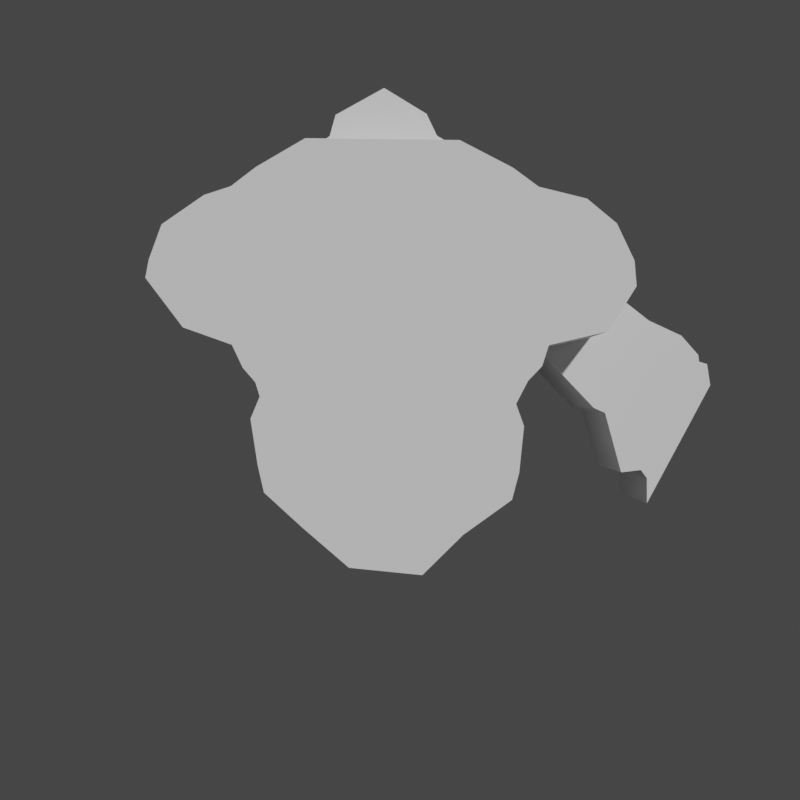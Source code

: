 # Source: golem.blend  (saved by Blender 3.4.6; exported with 4.5.12 LTS)
import bpy
from mathutils import Matrix  # noqa: F401  (used for matrix-valued properties, if any)

bpy.ops.wm.read_factory_settings(use_empty=True)
scene = bpy.context.scene
scene.name = 'Scene'

# ---- collections
col_collection = bpy.data.collections.new('Collection'); scene.collection.children.link(col_collection)

# ---- world
world_world = bpy.data.worlds.new('World'); scene.world = world_world
world_world.use_nodes = True; world_world.node_tree.nodes.clear()
_N = world_world.node_tree.nodes; _L = world_world.node_tree.links
n0 = _N.new('ShaderNodeOutputWorld'); n0.name = 'World Output'; n0.location = (300, 300)
n1 = _N.new('ShaderNodeBackground'); n1.name = 'Background'; n1.location = (10, 300)
n1.inputs[0].default_value = (0.05088, 0.05088, 0.05088, 1.0)
_L.new(n1.outputs[0], n0.inputs[0])
n0.is_active_output = True
world_world.color = (0.05088, 0.05088, 0.05088)
world_world.use_sun_shadow = False
world_world.sun_shadow_jitter_overblur = 0.0

# ---- cameras
cam_camera = bpy.data.cameras.new('Camera')
cam_camera.clip_end = 100.0
cam_camera.ortho_scale = 7.314

# ---- meshes
me_003 = bpy.data.meshes.new('Куб.003')
me_003.from_pydata([(-0.2275, -1.0, -1.0), (-0.5785, -1.0, 0.6926), (-0.2275, 0.1155, -1.0), (-0.5785, 0.1155, 0.6944), (0.2428, -1.0, -1.0), (0.4731, -1.0, 0.7049), (0.2428, 0.1155, -1.0), (0.4836, 0.1155, 0.6944), (0.0, 0.1155, -1.0), (-0.01185, 0.1155, 0.9993), (0.0, -1.0, -1.0), (-0.01712, -1.0, 1.004), (-0.6469, -1.0, 0.446), (-0.6469, 0.1155, 0.4469), (0.5995, 0.1155, 0.4469), (0.5942, -1.0, 0.4522), (-0.008558, -1.0, 0.6016), (-0.005924, 0.1155, 0.5994), (-0.8235, 0.1155, 0.3333), (0.7998, 0.1155, 0.3333), (0.787, -1.0, 0.3359), (-0.01444, -1.0, 0.4106), (-0.002962, 0.1155, 0.4095), (-0.8235, -1.0, 0.3329), (-0.805, 0.1155, 0.06815), (0.7982, 0.1155, 0.06815), (0.7664, -1.0, 0.06947), (-0.03263, -1.0, 0.1068), (-0.001481, 0.1155, 0.1063), (-0.805, -1.0, 0.06793), (-0.8009, 0.1155, -0.1203), (0.7771, 0.1155, -0.1203), (0.7511, -1.0, -0.1197), (-0.02648, -1.0, -0.101), (-0.0007405, 0.1155, -0.1013), (-0.8009, -1.0, -0.1204), (-0.9462, 0.1155, -0.3772), (0.8428, 0.1155, -0.3772), (0.8425, -1.0, -0.3769), (-0.04627, -1.0, -0.3675), (-0.04611, 0.1155, -0.3677), (-0.9462, -1.0, -0.3773), (-0.7901, 0.1155, -0.6886), (0.7537, 0.1155, -0.6886), (0.7535, -1.0, -0.6884), (-0.02314, -1.0, -0.6838), (-0.02306, 0.1155, -0.6838), (-0.7901, -1.0, -0.6886), (-0.6003, 0.1155, -0.8443), (0.5567, 0.1155, -0.8443), (0.5566, -1.0, -0.8442), (-0.01157, -1.0, -0.8419), (-0.01153, 0.1155, -0.8419), (-0.6003, -1.0, -0.8443), (-1.521, -1.928, -2.26), (-0.8516, -1.928, 0.2042), (-1.521, 1.928, -2.26), (-0.8516, 1.928, 0.2042), (1.692, -1.928, -2.244), (0.8092, -1.928, 0.1838), (1.692, 1.928, -2.244), (0.8092, 1.928, 0.1838), (-1.378, -1.928, -0.1027), (-1.378, 1.928, -0.1027), (1.381, 1.928, -0.1129), (1.381, -1.928, -0.1129), (-1.651, 1.928, -0.3117), (1.657, 1.928, -0.3168), (1.657, -1.928, -0.3168), (-1.651, -1.928, -0.3117), (-1.938, 1.928, -0.4054), (2.175, 1.928, -0.4445), (2.175, -1.928, -0.4445), (-1.938, -1.928, -0.4054), (-2.393, 1.928, -0.7206), (2.495, 1.928, -0.7097), (2.495, -1.928, -0.7097), (-2.393, -1.928, -0.7206), (-2.531, 1.928, -1.101), (2.685, 1.928, -1.111), (2.685, -1.928, -1.111), (-2.531, -1.928, -1.101), (-2.567, 1.928, -1.294), (2.707, 1.928, -1.384), (2.707, -1.928, -1.384), (-2.567, -1.928, -1.294), (-2.164, 1.928, -1.826), (2.401, 1.928, -1.871), (2.401, -1.928, -1.871), (-2.164, -1.928, -1.826), (-1.638, 1.928, -2.013), (1.765, 1.928, -2.018), (1.765, -1.928, -2.018), (-1.638, -1.928, -2.013), (-1.386, 1.928, -2.416), (-1.386, -1.928, -2.416), (1.542, 1.928, -2.4), (1.542, -1.928, -2.4), (-1.339, 1.928, -2.569), (-1.339, -1.928, -2.569), (1.413, 1.928, -2.648), (1.413, -1.928, -2.648), (-1.438, 1.928, -2.809), (-1.438, -1.928, -2.809), (1.498, 1.928, -2.888), (1.498, -1.928, -2.888), (-1.36, 1.928, -3.309), (-1.36, -1.928, -3.309), (1.446, 1.928, -3.388), (1.446, -1.928, -3.388), (-1.293, 1.928, -3.6), (-1.293, -1.928, -3.6), (1.368, 1.928, -3.679), (1.368, -1.928, -3.679), (-0.8839, 1.928, -3.974), (-0.8839, -1.928, -3.974), (0.8458, 1.928, -4.053), (0.8458, -1.928, -4.053), (-0.3805, 1.928, -4.407), (-0.3805, -1.928, -4.407), (0.4061, 1.928, -4.486), (0.4061, -1.928, -4.486), (2.442, -0.8195, -2.699), (1.777, -0.8195, -1.998), (2.442, 0.8195, -2.699), (1.777, 0.8195, -1.998), (3.087, -0.8195, -1.675), (2.718, -0.8195, -1.385), (3.087, 0.8195, -1.675), (2.718, 0.8195, -1.385), (2.573, 0.8195, -2.757), (2.573, -0.8195, -2.757), (3.467, 0.8195, -1.851), (3.467, -0.8195, -1.851), (2.762, 0.8195, -3.455), (2.762, -0.8195, -3.455), (3.666, 0.8195, -2.078), (3.666, -0.8195, -2.078), (2.993, 0.8195, -3.427), (2.993, -0.8195, -3.427), (3.675, 0.8195, -2.156), (3.675, -0.8195, -2.156), (3.064, 0.8195, -3.524), (3.064, -0.8195, -3.524), (3.769, 0.8195, -2.185), (3.769, -0.8195, -2.185), (3.064, 0.8195, -3.816), (3.064, -0.8195, -3.816), (3.806, 0.8195, -2.432), (3.806, -0.8195, -2.432)], [], [(12, 1, 3, 13), (17, 9, 7, 14), (14, 7, 5, 15), (16, 11, 1, 12), (8, 6, 4, 10), (9, 3, 1, 11), (7, 9, 11, 5), (2, 8, 10, 0), (15, 5, 11, 16), (13, 3, 9, 17), (18, 13, 17, 22), (20, 15, 16, 21), (21, 16, 12, 23), (19, 14, 15, 20), (22, 17, 14, 19), (23, 12, 13, 18), (29, 23, 18, 24), (28, 22, 19, 25), (25, 19, 20, 26), (27, 21, 23, 29), (26, 20, 21, 27), (24, 18, 22, 28), (30, 24, 28, 34), (32, 26, 27, 33), (33, 27, 29, 35), (31, 25, 26, 32), (34, 28, 25, 31), (35, 29, 24, 30), (41, 35, 30, 36), (40, 34, 31, 37), (37, 31, 32, 38), (39, 33, 35, 41), (38, 32, 33, 39), (36, 30, 34, 40), (42, 36, 40, 46), (44, 38, 39, 45), (45, 39, 41, 47), (43, 37, 38, 44), (46, 40, 37, 43), (47, 41, 36, 42), (53, 47, 42, 48), (52, 46, 43, 49), (49, 43, 44, 50), (51, 45, 47, 53), (50, 44, 45, 51), (48, 42, 46, 52), (2, 48, 52, 8), (4, 50, 51, 10), (10, 51, 53, 0), (6, 49, 50, 4), (8, 52, 49, 6), (0, 53, 48, 2), (62, 55, 57, 63), (63, 57, 61, 64), (64, 61, 59, 65), (65, 59, 55, 62), (54, 56, 94, 95), (61, 57, 55, 59), (68, 65, 62, 69), (67, 64, 65, 68), (66, 63, 64, 67), (69, 62, 63, 66), (73, 69, 66, 70), (70, 66, 67, 71), (71, 67, 68, 72), (72, 68, 69, 73), (76, 72, 73, 77), (75, 71, 72, 76), (74, 70, 71, 75), (77, 73, 70, 74), (81, 77, 74, 78), (78, 74, 75, 79), (79, 75, 76, 80), (80, 76, 77, 81), (84, 80, 81, 85), (83, 79, 80, 84), (82, 78, 79, 83), (85, 81, 78, 82), (89, 85, 82, 86), (86, 82, 83, 87), (87, 83, 84, 88), (88, 84, 85, 89), (92, 88, 89, 93), (91, 87, 88, 92), (90, 86, 87, 91), (93, 89, 86, 90), (54, 93, 90, 56), (56, 90, 91, 60), (60, 91, 92, 58), (58, 92, 93, 54), (94, 96, 100, 98), (60, 58, 97, 96), (58, 54, 95, 97), (56, 60, 96, 94), (100, 101, 105, 104), (96, 97, 101, 100), (95, 94, 98, 99), (97, 95, 99, 101), (105, 103, 107, 109), (99, 98, 102, 103), (101, 99, 103, 105), (98, 100, 104, 102), (106, 108, 112, 110), (102, 104, 108, 106), (104, 105, 109, 108), (103, 102, 106, 107), (112, 113, 117, 116), (108, 109, 113, 112), (107, 106, 110, 111), (109, 107, 111, 113), (117, 115, 119, 121), (111, 110, 114, 115), (113, 111, 115, 117), (110, 112, 116, 114), (118, 120, 121, 119), (114, 116, 120, 118), (116, 117, 121, 120), (115, 114, 118, 119), (122, 123, 125, 124), (124, 125, 129, 128), (128, 129, 127, 126), (126, 127, 123, 122), (128, 126, 133, 132), (129, 125, 123, 127), (132, 133, 137, 136), (126, 122, 131, 133), (124, 128, 132, 130), (122, 124, 130, 131), (135, 134, 138, 139), (131, 130, 134, 135), (133, 131, 135, 137), (130, 132, 136, 134), (141, 139, 143, 145), (137, 135, 139, 141), (134, 136, 140, 138), (136, 137, 141, 140), (144, 145, 149, 148), (138, 140, 144, 142), (140, 141, 145, 144), (139, 138, 142, 143), (146, 148, 149, 147), (143, 142, 146, 147), (145, 143, 147, 149), (142, 144, 148, 146)])
_uv = me_003.uv_layers.new(name='UVКарта')
_uv.uv.foreach_set('vector', [0.5, 0.0, 0.625, 0.0, 0.625, 0.25, 0.5, 0.25, 0.5, 0.375, 0.625, 0.375, 0.625, 0.5, 0.5, 0.5, 0.5, 0.5, 0.625, 0.5, 0.625, 0.75, 0.5, 0.75, 0.5, 0.875, 0.625, 0.875, 0.625, 1.0, 0.5, 1.0, 0.25, 0.5, 0.375, 0.5, 0.375, 0.75, 0.25, 0.75, 0.75, 0.5, 0.875, 0.5, 0.875, 0.75, 0.75, 0.75, 0.625, 0.5, 0.75, 0.5, 0.75, 0.75, 0.625, 0.75, 0.125, 0.5, 0.25, 0.5, 0.25, 0.75, 0.125, 0.75, 0.5, 0.75, 0.625, 0.75, 0.625, 0.875, 0.5, 0.875, 0.5, 0.25, 0.625, 0.25, 0.625, 0.375, 0.5, 0.375, 0.4375, 0.25, 0.5, 0.25, 0.5, 0.375, 0.4375, 0.375, 0.4375, 0.75, 0.5, 0.75, 0.5, 0.875, 0.4375, 0.875, 0.4375, 0.875, 0.5, 0.875, 0.5, 1.0, 0.4375, 1.0, 0.4375, 0.5, 0.5, 0.5, 0.5, 0.75, 0.4375, 0.75, 0.4375, 0.375, 0.5, 0.375, 0.5, 0.5, 0.4375, 0.5, 0.4375, 0.0, 0.5, 0.0, 0.5, 0.25, 0.4375, 0.25, 0.4062, 0.0, 0.4375, 0.0, 0.4375, 0.25, 0.4062, 0.25, 0.4062, 0.375, 0.4375, 0.375, 0.4375, 0.5, 0.4062, 0.5, 0.4062, 0.5, 0.4375, 0.5, 0.4375, 0.75, 0.4062, 0.75, 0.4063, 0.875, 0.4375, 0.875, 0.4375, 1.0, 0.4062, 1.0, 0.4062, 0.75, 0.4375, 0.75, 0.4375, 0.875, 0.4063, 0.875, 0.4062, 0.25, 0.4375, 0.25, 0.4375, 0.375, 0.4062, 0.375, 0.3906, 0.25, 0.4062, 0.25, 0.4062, 0.375, 0.3906, 0.375, 0.3906, 0.75, 0.4062, 0.75, 0.4063, 0.875, 0.3906, 0.875, 0.3906, 0.875, 0.4063, 0.875, 0.4062, 1.0, 0.3906, 1.0, 0.3906, 0.5, 0.4062, 0.5, 0.4062, 0.75, 0.3906, 0.75, 0.3906, 0.375, 0.4062, 0.375, 0.4062, 0.5, 0.3906, 0.5, 0.3906, 0.0, 0.4062, 0.0, 0.4062, 0.25, 0.3906, 0.25, 0.3828, 0.0, 0.3906, 0.0, 0.3906, 0.25, 0.3828, 0.25, 0.3828, 0.375, 0.3906, 0.375, 0.3906, 0.5, 0.3828, 0.5, 0.3828, 0.5, 0.3906, 0.5, 0.3906, 0.75, 0.3828, 0.75, 0.3828, 0.875, 0.3906, 0.875, 0.3906, 1.0, 0.3828, 1.0, 0.3828, 0.75, 0.3906, 0.75, 0.3906, 0.875, 0.3828, 0.875, 0.3828, 0.25, 0.3906, 0.25, 0.3906, 0.375, 0.3828, 0.375, 0.3789, 0.25, 0.3828, 0.25, 0.3828, 0.375, 0.3789, 0.375, 0.3789, 0.75, 0.3828, 0.75, 0.3828, 0.875, 0.3789, 0.875, 0.3789, 0.875, 0.3828, 0.875, 0.3828, 1.0, 0.3789, 1.0, 0.3789, 0.5, 0.3828, 0.5, 0.3828, 0.75, 0.3789, 0.75, 0.3789, 0.375, 0.3828, 0.375, 0.3828, 0.5, 0.3789, 0.5, 0.3789, 0.0, 0.3828, 0.0, 0.3828, 0.25, 0.3789, 0.25, 0.377, 0.0, 0.3789, 0.0, 0.3789, 0.25, 0.377, 0.25, 0.377, 0.375, 0.3789, 0.375, 0.3789, 0.5, 0.377, 0.5, 0.377, 0.5, 0.3789, 0.5, 0.3789, 0.75, 0.377, 0.75, 0.377, 0.875, 0.3789, 0.875, 0.3789, 1.0, 0.377, 1.0, 0.377, 0.75, 0.3789, 0.75, 0.3789, 0.875, 0.377, 0.875, 0.377, 0.25, 0.3789, 0.25, 0.3789, 0.375, 0.377, 0.375, 0.375, 0.25, 0.377, 0.25, 0.377, 0.375, 0.375, 0.375, 0.375, 0.75, 0.377, 0.75, 0.377, 0.875, 0.375, 0.875, 0.375, 0.875, 0.377, 0.875, 0.377, 1.0, 0.375, 1.0, 0.375, 0.5, 0.377, 0.5, 0.377, 0.75, 0.375, 0.75, 0.375, 0.375, 0.377, 0.375, 0.377, 0.5, 0.375, 0.5, 0.375, 0.0, 0.377, 0.0, 0.377, 0.25, 0.375, 0.25, 0.5, 0.0, 0.625, 0.0, 0.625, 0.25, 0.5, 0.25, 0.5, 0.25, 0.625, 0.25, 0.625, 0.5, 0.5, 0.5, 0.5, 0.5, 0.625, 0.5, 0.625, 0.75, 0.5, 0.75, 0.5, 0.75, 0.625, 0.75, 0.625, 1.0, 0.5, 1.0, 0.375, 0.0, 0.375, 0.25, 0.375, 0.25, 0.375, 0.0, 0.625, 0.5, 0.875, 0.5, 0.875, 0.75, 0.625, 0.75, 0.4375, 0.75, 0.5, 0.75, 0.5, 1.0, 0.4375, 1.0, 0.4375, 0.5, 0.5, 0.5, 0.5, 0.75, 0.4375, 0.75, 0.4375, 0.25, 0.5, 0.25, 0.5, 0.5, 0.4375, 0.5, 0.4375, 0.0, 0.5, 0.0, 0.5, 0.25, 0.4375, 0.25, 0.4063, 0.0, 0.4375, 0.0, 0.4375, 0.25, 0.4063, 0.25, 0.4063, 0.25, 0.4375, 0.25, 0.4375, 0.5, 0.4063, 0.5, 0.4063, 0.5, 0.4375, 0.5, 0.4375, 0.75, 0.4063, 0.75, 0.4063, 0.75, 0.4375, 0.75, 0.4375, 1.0, 0.4063, 1.0, 0.3907, 0.75, 0.4063, 0.75, 0.4063, 1.0, 0.3907, 1.0, 0.3907, 0.5, 0.4063, 0.5, 0.4063, 0.75, 0.3907, 0.75, 0.3907, 0.25, 0.4063, 0.25, 0.4063, 0.5, 0.3907, 0.5, 0.3907, 0.0, 0.4063, 0.0, 0.4063, 0.25, 0.3907, 0.25, 0.3828, 0.0, 0.3907, 0.0, 0.3907, 0.25, 0.3828, 0.25, 0.3828, 0.25, 0.3907, 0.25, 0.3907, 0.5, 0.3828, 0.5, 0.3828, 0.5, 0.3907, 0.5, 0.3907, 0.75, 0.3828, 0.75, 0.3828, 0.75, 0.3907, 0.75, 0.3907, 1.0, 0.3828, 1.0, 0.3789, 0.75, 0.3828, 0.75, 0.3828, 1.0, 0.3789, 1.0, 0.3789, 0.5, 0.3828, 0.5, 0.3828, 0.75, 0.3789, 0.75, 0.3789, 0.25, 0.3828, 0.25, 0.3828, 0.5, 0.3789, 0.5, 0.3789, 0.0, 0.3828, 0.0, 0.3828, 0.25, 0.3789, 0.25, 0.377, 0.0, 0.3789, 0.0, 0.3789, 0.25, 0.377, 0.25, 0.377, 0.25, 0.3789, 0.25, 0.3789, 0.5, 0.377, 0.5, 0.377, 0.5, 0.3789, 0.5, 0.3789, 0.75, 0.377, 0.75, 0.377, 0.75, 0.3789, 0.75, 0.3789, 1.0, 0.377, 1.0, 0.376, 0.75, 0.377, 0.75, 0.377, 1.0, 0.376, 1.0, 0.376, 0.5, 0.377, 0.5, 0.377, 0.75, 0.376, 0.75, 0.376, 0.25, 0.377, 0.25, 0.377, 0.5, 0.376, 0.5, 0.376, 0.0, 0.377, 0.0, 0.377, 0.25, 0.376, 0.25, 0.375, 0.0, 0.376, 0.0, 0.376, 0.25, 0.375, 0.25, 0.375, 0.25, 0.376, 0.25, 0.376, 0.5, 0.375, 0.5, 0.375, 0.5, 0.376, 0.5, 0.376, 0.75, 0.375, 0.75, 0.375, 0.75, 0.376, 0.75, 0.376, 1.0, 0.375, 1.0, 0.375, 0.25, 0.375, 0.5, 0.375, 0.5, 0.375, 0.25, 0.375, 0.5, 0.375, 0.75, 0.375, 0.75, 0.375, 0.5, 0.375, 0.75, 0.375, 1.0, 0.375, 1.0, 0.375, 0.75, 0.375, 0.25, 0.375, 0.5, 0.375, 0.5, 0.375, 0.25, 0.375, 0.5, 0.375, 0.75, 0.375, 0.75, 0.375, 0.5, 0.375, 0.5, 0.375, 0.75, 0.375, 0.75, 0.375, 0.5, 0.375, 0.0, 0.375, 0.25, 0.375, 0.25, 0.375, 0.0, 0.375, 0.75, 0.375, 1.0, 0.375, 1.0, 0.375, 0.75, 0.375, 0.75, 0.375, 1.0, 0.375, 1.0, 0.375, 0.75, 0.375, 0.0, 0.375, 0.25, 0.375, 0.25, 0.375, 0.0, 0.375, 0.75, 0.375, 1.0, 0.375, 1.0, 0.375, 0.75, 0.375, 0.25, 0.375, 0.5, 0.375, 0.5, 0.375, 0.25, 0.375, 0.25, 0.375, 0.5, 0.375, 0.5, 0.375, 0.25, 0.375, 0.25, 0.375, 0.5, 0.375, 0.5, 0.375, 0.25, 0.375, 0.5, 0.375, 0.75, 0.375, 0.75, 0.375, 0.5, 0.375, 0.0, 0.375, 0.25, 0.375, 0.25, 0.375, 0.0, 0.375, 0.5, 0.375, 0.75, 0.375, 0.75, 0.375, 0.5, 0.375, 0.5, 0.375, 0.75, 0.375, 0.75, 0.375, 0.5, 0.375, 0.0, 0.375, 0.25, 0.375, 0.25, 0.375, 0.0, 0.375, 0.75, 0.375, 1.0, 0.375, 1.0, 0.375, 0.75, 0.375, 0.75, 0.375, 1.0, 0.375, 1.0, 0.375, 0.75, 0.375, 0.0, 0.375, 0.25, 0.375, 0.25, 0.375, 0.0, 0.375, 0.75, 0.375, 1.0, 0.375, 1.0, 0.375, 0.75, 0.375, 0.25, 0.375, 0.5, 0.375, 0.5, 0.375, 0.25, 0.125, 0.5, 0.375, 0.5, 0.375, 0.75, 0.125, 0.75, 0.375, 0.25, 0.375, 0.5, 0.375, 0.5, 0.375, 0.25, 0.375, 0.5, 0.375, 0.75, 0.375, 0.75, 0.375, 0.5, 0.375, 0.0, 0.375, 0.25, 0.375, 0.25, 0.375, 0.0, 0.375, 0.0, 0.625, 0.0, 0.625, 0.25, 0.375, 0.25, 0.375, 0.25, 0.625, 0.25, 0.625, 0.5, 0.375, 0.5, 0.375, 0.5, 0.625, 0.5, 0.625, 0.75, 0.375, 0.75, 0.375, 0.75, 0.625, 0.75, 0.625, 1.0, 0.375, 1.0, 0.375, 0.5, 0.375, 0.75, 0.375, 0.75, 0.375, 0.5, 0.625, 0.5, 0.875, 0.5, 0.875, 0.75, 0.625, 0.75, 0.375, 0.5, 0.375, 0.75, 0.375, 0.75, 0.375, 0.5, 0.375, 0.75, 0.375, 1.0, 0.375, 1.0, 0.375, 0.75, 0.375, 0.25, 0.375, 0.5, 0.375, 0.5, 0.375, 0.25, 0.375, 0.0, 0.375, 0.25, 0.375, 0.25, 0.375, 0.0, 0.375, 0.0, 0.375, 0.25, 0.375, 0.25, 0.375, 0.0, 0.375, 0.0, 0.375, 0.25, 0.375, 0.25, 0.375, 0.0, 0.375, 0.75, 0.375, 1.0, 0.375, 1.0, 0.375, 0.75, 0.375, 0.25, 0.375, 0.5, 0.375, 0.5, 0.375, 0.25, 0.375, 0.75, 0.375, 1.0, 0.375, 1.0, 0.375, 0.75, 0.375, 0.75, 0.375, 1.0, 0.375, 1.0, 0.375, 0.75, 0.375, 0.25, 0.375, 0.5, 0.375, 0.5, 0.375, 0.25, 0.375, 0.5, 0.375, 0.75, 0.375, 0.75, 0.375, 0.5, 0.375, 0.5, 0.375, 0.75, 0.375, 0.75, 0.375, 0.5, 0.375, 0.25, 0.375, 0.5, 0.375, 0.5, 0.375, 0.25, 0.375, 0.5, 0.375, 0.75, 0.375, 0.75, 0.375, 0.5, 0.375, 0.0, 0.375, 0.25, 0.375, 0.25, 0.375, 0.0, 0.125, 0.5, 0.375, 0.5, 0.375, 0.75, 0.125, 0.75, 0.375, 0.0, 0.375, 0.25, 0.375, 0.25, 0.375, 0.0, 0.375, 0.75, 0.375, 1.0, 0.375, 1.0, 0.375, 0.75, 0.375, 0.25, 0.375, 0.5, 0.375, 0.5, 0.375, 0.25])
me_003.update()

# ---- objects
ob_camera = bpy.data.objects.new('Camera', cam_camera)
ob_x = bpy.data.objects.new('Пустышка', None)
ob_001 = bpy.data.objects.new('Пустышка.001', None)
ob_x_1 = bpy.data.objects.new('Куб', me_003)

# ---- transforms, parenting, visibility, modifiers, constraints
ob_camera.location = (0.0, -7.0, 0.0)
ob_camera.rotation_euler = (1.571, 0.0, 0.0)
ob_camera.lock_rotations_4d = False
ob_camera.empty_display_type = 'ARROWS'
ob_camera.color = (0.0, 0.0, 0.0, 0.0)
ob_camera.display_type = 'WIRE'
ob_camera.lineart.crease_threshold = 0.0
ob_x.location = (12.45, 7.0, 0.157)
ob_x.rotation_euler = (1.571, 0.0, 0.0)
ob_x.scale = (2.396, 2.396, 2.396)
ob_x.empty_display_type = 'IMAGE'
ob_x.empty_display_size = 5.556
ob_x.empty_image_offset = (-0.45, -0.5)
ob_x.hide_render = True
ob_001.location = (-7.062, -8.584e-08, 0.6955)
ob_001.rotation_euler = (1.571, -0.0, -0.0)
ob_001.empty_display_type = 'IMAGE'
ob_001.empty_display_size = 18.61
ob_001.empty_image_offset = (-0.143, -0.4799)
ob_x_1.location = (-0.08429, 0.0, 1.318)
ob_x_1.scale = (0.5052, 0.5052, 0.5052)

# ---- collection membership
col_collection.objects.link(ob_camera)
col_collection.objects.link(ob_x)
col_collection.objects.link(ob_001)
col_collection.objects.link(ob_x_1)

# ---- scene / render settings (as saved in the file)
scene.camera = ob_camera
scene.frame_start = 1; scene.frame_end = 250; scene.frame_set(1)
scene.render.engine = 'BLENDER_EEVEE_NEXT'
scene.render.resolution_x = 1000
scene.render.resolution_y = 1000
scene.cycles.sampling_pattern = 'TABULATED_SOBOL'
scene.cycles.use_light_tree = False
scene.view_settings.view_transform = 'Filmic'
bpy.context.view_layer.update()

# ---- added for rendering (the .blend has no usable light): sun
light_auto_sun = bpy.data.lights.new('AutoSun', 'SUN')
light_auto_sun.energy = 3.0
light_auto_sun.angle = 0.0523599
ob_auto_sun = bpy.data.objects.new('AutoSun', light_auto_sun)
scene.collection.objects.link(ob_auto_sun)
ob_auto_sun.rotation_euler = (0.872665, 0.174533, 0.523599)
bpy.context.view_layer.update()
